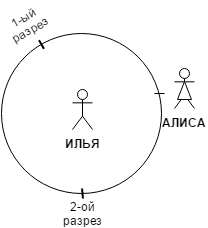

The diagram above was exported from draw.io. Its source (the exported page's mxGraphModel, read from the mxfile embedded in the PNG):
<mxGraphModel dx="855" dy="457" grid="1" gridSize="10" guides="1" tooltips="1" connect="1" arrows="1" fold="1" page="1" pageScale="1" pageWidth="826" pageHeight="1169" background="#ffffff" math="0" shadow="0">
  <root>
    <mxCell id="0" />
    <mxCell id="1" parent="0" />
    <mxCell id="2" value="" style="ellipse;whiteSpace=wrap;html=1;" vertex="1" parent="1">
      <mxGeometry x="320" y="100" width="160" height="160" as="geometry" />
    </mxCell>
    <mxCell id="3" value="&lt;b&gt;ИЛЬЯ&lt;/b&gt;" style="shape=umlActor;verticalLabelPosition=bottom;labelBackgroundColor=#ffffff;verticalAlign=top;html=1;" vertex="1" parent="1">
      <mxGeometry x="391" y="156" width="20" height="40" as="geometry" />
    </mxCell>
    <mxCell id="8" value="&lt;b&gt;АЛИСА&lt;/b&gt;" style="shape=umlActor;verticalLabelPosition=bottom;labelBackgroundColor=#ffffff;verticalAlign=top;html=1;" vertex="1" parent="1">
      <mxGeometry x="493" y="135" width="20" height="40" as="geometry" />
    </mxCell>
    <mxCell id="15" value="" style="shape=trapezoid;whiteSpace=wrap;html=1;size=0.5;" vertex="1" parent="1">
      <mxGeometry x="496" y="148" width="14" height="18" as="geometry" />
    </mxCell>
    <mxCell id="17" value="" style="line;strokeWidth=2;html=1;rotation=60;" vertex="1" parent="1">
      <mxGeometry x="355" y="106" width="10" height="10" as="geometry" />
    </mxCell>
    <mxCell id="18" value="" style="line;strokeWidth=2;html=1;rotation=85;" vertex="1" parent="1">
      <mxGeometry x="396" y="255" width="10" height="10" as="geometry" />
    </mxCell>
    <mxCell id="22" value="" style="line;strokeWidth=1;html=1;perimeter=backbonePerimeter;points=[];outlineConnect=0;" vertex="1" parent="1">
      <mxGeometry x="473" y="155" width="10" height="10" as="geometry" />
    </mxCell>
    <mxCell id="23" value="1-ый разрез" style="text;html=1;strokeColor=none;fillColor=none;align=center;verticalAlign=middle;whiteSpace=wrap;rotation=-30;" vertex="1" parent="1">
      <mxGeometry x="325" y="80" width="40" height="20" as="geometry" />
    </mxCell>
    <mxCell id="24" value="2-ой разрез" style="text;html=1;strokeColor=none;fillColor=none;align=center;verticalAlign=middle;whiteSpace=wrap;" vertex="1" parent="1">
      <mxGeometry x="381" y="270" width="40" height="20" as="geometry" />
    </mxCell>
  </root>
</mxGraphModel>